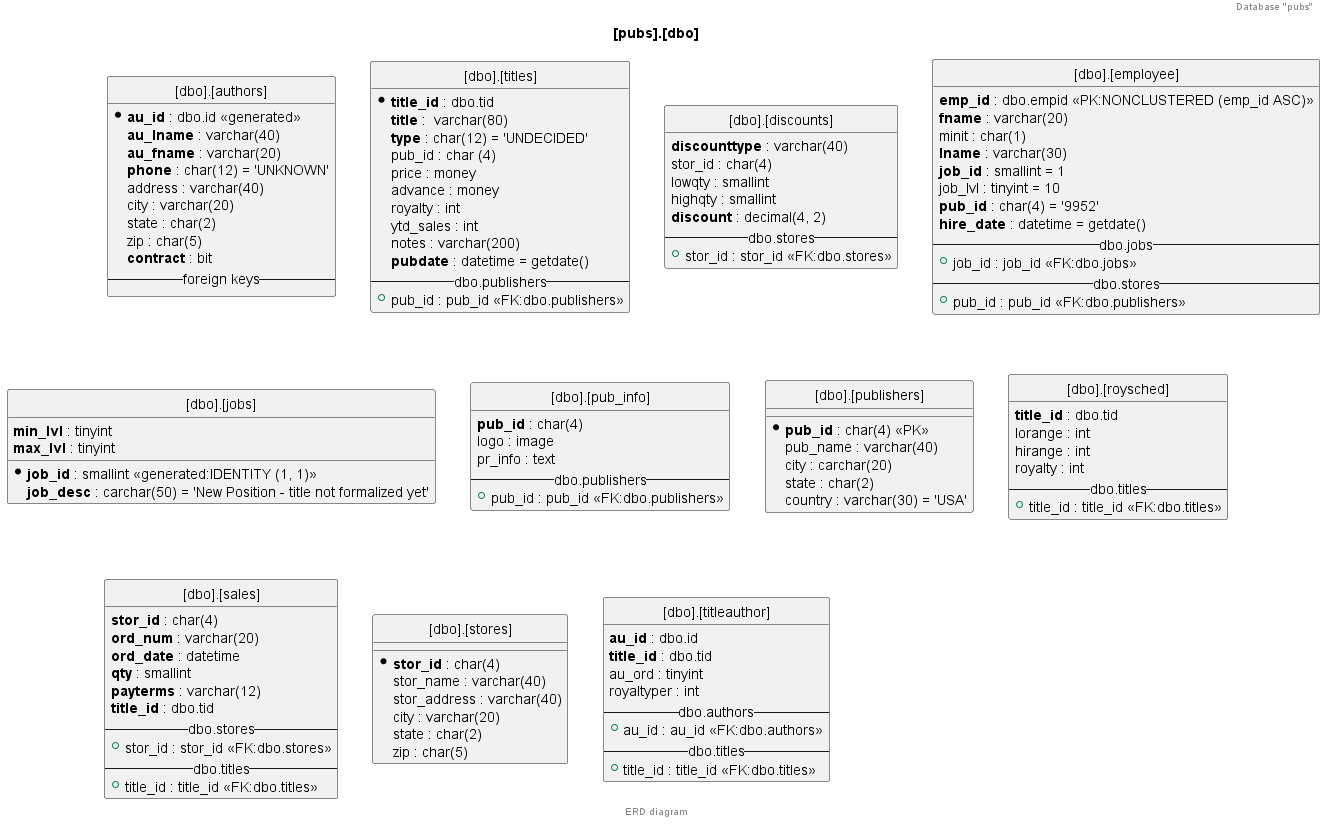

The diagram above was rendered by PlantUML. Its source (embedded in the PNG):
@startuml

' ERD diagram based on pubs database
' * **mandatory bold attribute**    -- for PK
' **optional bold attribute**       -- NOT NULL
' optional attribute                -- NULL
' +public                           -- NOT NULL (green dot)
' -private                          -- NULL
' #protected                        -- 
' ~package private                  --
' *(black dot)                      -- PK (black dot)

header Database "pubs"

footer ERD diagram

title [pubs].[dbo]

'[SECTION] Entities


entity "[dbo].[authors]" as authors {
    * **au_id** : dbo.id <<generated>>
    **au_lname** : varchar(40)
    **au_fname** : varchar(20)
    **phone** : char(12) = 'UNKNOWN'
    address : varchar(40)
    city : varchar(20)
    state : char(2)
    zip : char(5)
    **contract** : bit
    -- foreign keys --
}


entity "[dbo].[titles]" as titles {
    * **title_id** : dbo.tid
    **title** :  varchar(80)
    **type** : char(12) = 'UNDECIDED'
    pub_id : char (4)
    price : money
    advance : money
    royalty : int
    ytd_sales : int
    notes : varchar(200)
    **pubdate** : datetime = getdate()
    -- dbo.publishers --
    +pub_id : pub_id <<FK:dbo.publishers>>
}


entity "[dbo].[discounts]" as discounts {
    **discounttype** : varchar(40)
    stor_id : char(4)
    lowqty : smallint
    highqty : smallint
    **discount** : decimal(4, 2)
    -- dbo.stores --
    +stor_id : stor_id <<FK:dbo.stores>>
}


entity "[dbo].[employee]" as employee {
    **emp_id** : dbo.empid <<PK:NONCLUSTERED (emp_id ASC)>>
    **fname** : varchar(20)
    minit : char(1)
    **lname** : varchar(30)
    **job_id** : smallint = 1
    job_lvl : tinyint = 10
    **pub_id** : char(4) = '9952'
    **hire_date** : datetime = getdate()
    'CONSTRAINT PK_emp_id PRIMARY KEY NONCLUSTERED (emp_id ASC),
    'CONSTRAINT CK_emp_id CHECK (emp_id like 'A-ZA-ZA-Z1-90-90-90-90-9FM' OR emp_id like 'A-Z-A-Z1-90-90-90-90-9FM'),
    -- dbo.jobs --
    +job_id : job_id <<FK:dbo.jobs>>
    -- dbo.stores --
    +pub_id : pub_id <<FK:dbo.publishers>>
}


entity "[dbo].[jobs]" as jobs {
    * **job_id** : smallint <<generated:IDENTITY (1, 1)>>
    **job_desc** : carchar(50) = 'New Position - title not formalized yet'
    **min_lvl** : tinyint
    **max_lvl** : tinyint
}


entity "[dbo].[pub_info]" as pub_info {
    **pub_id** : char(4)
    logo : image
    pr_info : text
    -- dbo.publishers --
    +pub_id : pub_id <<FK:dbo.publishers>>
}


entity "[dbo].[publishers]" as publishers {
    * **pub_id** : char(4) <<PK>>
    pub_name : varchar(40)
    city : carchar(20)
    state : char(2)
    country : varchar(30) = 'USA'
}


entity "[dbo].[roysched]" as roysched {
    **title_id** : dbo.tid
    lorange : int
    hirange : int
    royalty : int
    -- dbo.titles --
    +title_id : title_id <<FK:dbo.titles>>
}


entity "[dbo].[sales]" as sales {
    **stor_id** : char(4)
    **ord_num** : varchar(20)
    **ord_date** : datetime
    **qty** : smallint
    **payterms** : varchar(12)
    **title_id** : dbo.tid
    -- dbo.stores --
    +stor_id : stor_id <<FK:dbo.stores>>
    -- dbo.titles --
    +title_id : title_id <<FK:dbo.titles>>
}


entity "[dbo].[stores]" as stores {
    * **stor_id** : char(4)
    stor_name : varchar(40)
    stor_address : varchar(40)
    city : varchar(20)
    state : char(2)
    zip : char(5)
}


entity "[dbo].[titleauthor]" as titleauthor {
    **au_id** : dbo.id
    **title_id** : dbo.tid
    au_ord : tinyint
    royaltyper : int
    -- dbo.authors --
    +au_id : au_id <<FK:dbo.authors>>
    -- dbo.titles --
    +title_id : title_id <<FK:dbo.titles>>
}



' entity "Entity02" as e02 {
'     *e2_id : number <<generated>>
'     --
'     *e1_id : number <<FK>>
'     other_details : text
' }

' entity "Entity03" as e03 {
'     *e3_id : number <<generated>>
'     --
'     e1_id : number <<FK>>
'     other_details : text
' }

' entity "asd" {
'     .. Simple Getter ..
'     + getName()
'     + getAddress()
'     .. Some setter ..
'     + setName()
'     __ private data __
'     int age
'     -- encrypted --
'     String password
' }


'[SECTION] Relationships

'e01 ||..o{ e02
'e01 |o..o{ e03


'[SECTION] Skinparms

' Configure title appearance
' skinparam titleBorderRoundCorner 15
' skinparam titleBorderThickness 2
' skinparam titleBorderColor red
' skinparam titleBackgroundColor Aqua-CadetBlue

' hide the spot
hide circle

' avoid problems with angled crows feet
skinparam linetype ortho


@enduml